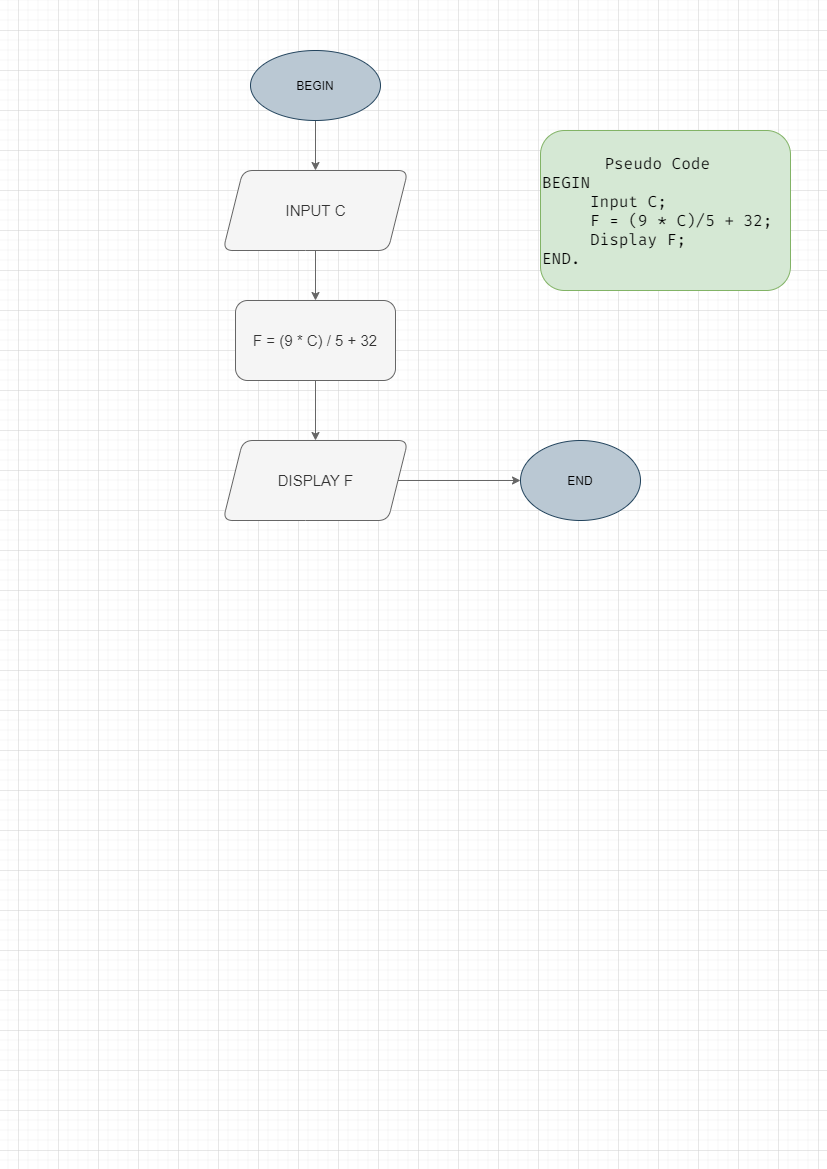

The diagram above was exported from draw.io. Its source (the exported page's mxGraphModel, read from the mxfile embedded in the PNG):
<mxGraphModel dx="744" dy="431" grid="1" gridSize="10" guides="1" tooltips="1" connect="1" arrows="1" fold="1" page="1" pageScale="1" pageWidth="827" pageHeight="1169" math="0" shadow="0">
  <root>
    <mxCell id="WIyWlLk6GJQsqaUBKTNV-0" />
    <mxCell id="WIyWlLk6GJQsqaUBKTNV-1" parent="WIyWlLk6GJQsqaUBKTNV-0" />
    <mxCell id="uU9LsEUV-_q2AHD7amFF-9" value="" style="edgeStyle=orthogonalEdgeStyle;rounded=0;orthogonalLoop=1;jettySize=auto;html=1;fillColor=#f5f5f5;strokeColor=#666666;" parent="WIyWlLk6GJQsqaUBKTNV-1" source="uU9LsEUV-_q2AHD7amFF-1" target="uU9LsEUV-_q2AHD7amFF-3" edge="1">
      <mxGeometry relative="1" as="geometry" />
    </mxCell>
    <mxCell id="uU9LsEUV-_q2AHD7amFF-1" value="BEGIN" style="ellipse;whiteSpace=wrap;html=1;fillColor=#bac8d3;strokeColor=#23445d;" parent="WIyWlLk6GJQsqaUBKTNV-1" vertex="1">
      <mxGeometry x="250" y="50" width="130" height="70" as="geometry" />
    </mxCell>
    <mxCell id="uU9LsEUV-_q2AHD7amFF-2" value="END" style="ellipse;whiteSpace=wrap;html=1;sketch=0;fillColor=#bac8d3;strokeColor=#23445d;" parent="WIyWlLk6GJQsqaUBKTNV-1" vertex="1">
      <mxGeometry x="520" y="440" width="120" height="80" as="geometry" />
    </mxCell>
    <mxCell id="uU9LsEUV-_q2AHD7amFF-10" value="" style="edgeStyle=orthogonalEdgeStyle;rounded=0;orthogonalLoop=1;jettySize=auto;html=1;fillColor=#f5f5f5;strokeColor=#666666;" parent="WIyWlLk6GJQsqaUBKTNV-1" source="uU9LsEUV-_q2AHD7amFF-3" target="uU9LsEUV-_q2AHD7amFF-4" edge="1">
      <mxGeometry relative="1" as="geometry" />
    </mxCell>
    <mxCell id="uU9LsEUV-_q2AHD7amFF-3" value="&lt;font style=&quot;font-size: 15px&quot;&gt;INPUT C&lt;/font&gt;" style="shape=parallelogram;perimeter=parallelogramPerimeter;whiteSpace=wrap;html=1;fixedSize=1;rounded=1;fillColor=#f5f5f5;strokeColor=#666666;fontColor=#333333;" parent="WIyWlLk6GJQsqaUBKTNV-1" vertex="1">
      <mxGeometry x="222.5" y="170" width="185" height="80" as="geometry" />
    </mxCell>
    <mxCell id="uU9LsEUV-_q2AHD7amFF-11" value="" style="edgeStyle=orthogonalEdgeStyle;rounded=0;orthogonalLoop=1;jettySize=auto;html=1;fillColor=#f5f5f5;strokeColor=#666666;" parent="WIyWlLk6GJQsqaUBKTNV-1" source="uU9LsEUV-_q2AHD7amFF-4" target="uU9LsEUV-_q2AHD7amFF-6" edge="1">
      <mxGeometry relative="1" as="geometry" />
    </mxCell>
    <mxCell id="uU9LsEUV-_q2AHD7amFF-4" value="&lt;font style=&quot;font-size: 15px&quot;&gt;F = (9 * C) / 5 + 32&lt;/font&gt;" style="rounded=1;whiteSpace=wrap;html=1;sketch=0;fillColor=#f5f5f5;strokeColor=#666666;fontColor=#333333;" parent="WIyWlLk6GJQsqaUBKTNV-1" vertex="1">
      <mxGeometry x="235" y="300" width="160" height="80" as="geometry" />
    </mxCell>
    <mxCell id="uU9LsEUV-_q2AHD7amFF-12" value="" style="edgeStyle=orthogonalEdgeStyle;rounded=0;orthogonalLoop=1;jettySize=auto;html=1;fillColor=#f5f5f5;strokeColor=#666666;" parent="WIyWlLk6GJQsqaUBKTNV-1" source="uU9LsEUV-_q2AHD7amFF-6" target="uU9LsEUV-_q2AHD7amFF-2" edge="1">
      <mxGeometry relative="1" as="geometry" />
    </mxCell>
    <mxCell id="uU9LsEUV-_q2AHD7amFF-6" value="&lt;font style=&quot;font-size: 15px&quot;&gt;DISPLAY F&lt;/font&gt;" style="shape=parallelogram;perimeter=parallelogramPerimeter;whiteSpace=wrap;html=1;fixedSize=1;rounded=1;fillColor=#f5f5f5;strokeColor=#666666;fontColor=#333333;" parent="WIyWlLk6GJQsqaUBKTNV-1" vertex="1">
      <mxGeometry x="222.5" y="440" width="185" height="80" as="geometry" />
    </mxCell>
    <mxCell id="uU9LsEUV-_q2AHD7amFF-14" value="&lt;div style=&quot;text-align: center ; font-size: 16px&quot;&gt;&lt;font face=&quot;Fira Code&quot; data-font-src=&quot;https://fonts.googleapis.com/css?family=Fira+Code&quot; style=&quot;font-size: 16px&quot;&gt;Pseudo Code&lt;/font&gt;&lt;/div&gt;&lt;font face=&quot;Fira Code&quot; data-font-src=&quot;https://fonts.googleapis.com/css?family=Fira+Code&quot; style=&quot;font-size: 16px&quot;&gt;&lt;font style=&quot;font-size: 16px&quot;&gt;BEGIN&lt;br&gt;&amp;nbsp; &amp;nbsp; &amp;nbsp;Input C;&lt;br&gt;&amp;nbsp; &amp;nbsp; &amp;nbsp;F = (9 * C)/5 + 32;&lt;br&gt;&amp;nbsp; &amp;nbsp; &amp;nbsp;Display F;&lt;br&gt;END.&lt;/font&gt;&lt;br&gt;&lt;/font&gt;" style="text;html=1;align=left;verticalAlign=middle;whiteSpace=wrap;rounded=1;sketch=0;fillColor=#d5e8d4;strokeColor=#82b366;" parent="WIyWlLk6GJQsqaUBKTNV-1" vertex="1">
      <mxGeometry x="540" y="130" width="250" height="160" as="geometry" />
    </mxCell>
  </root>
</mxGraphModel>